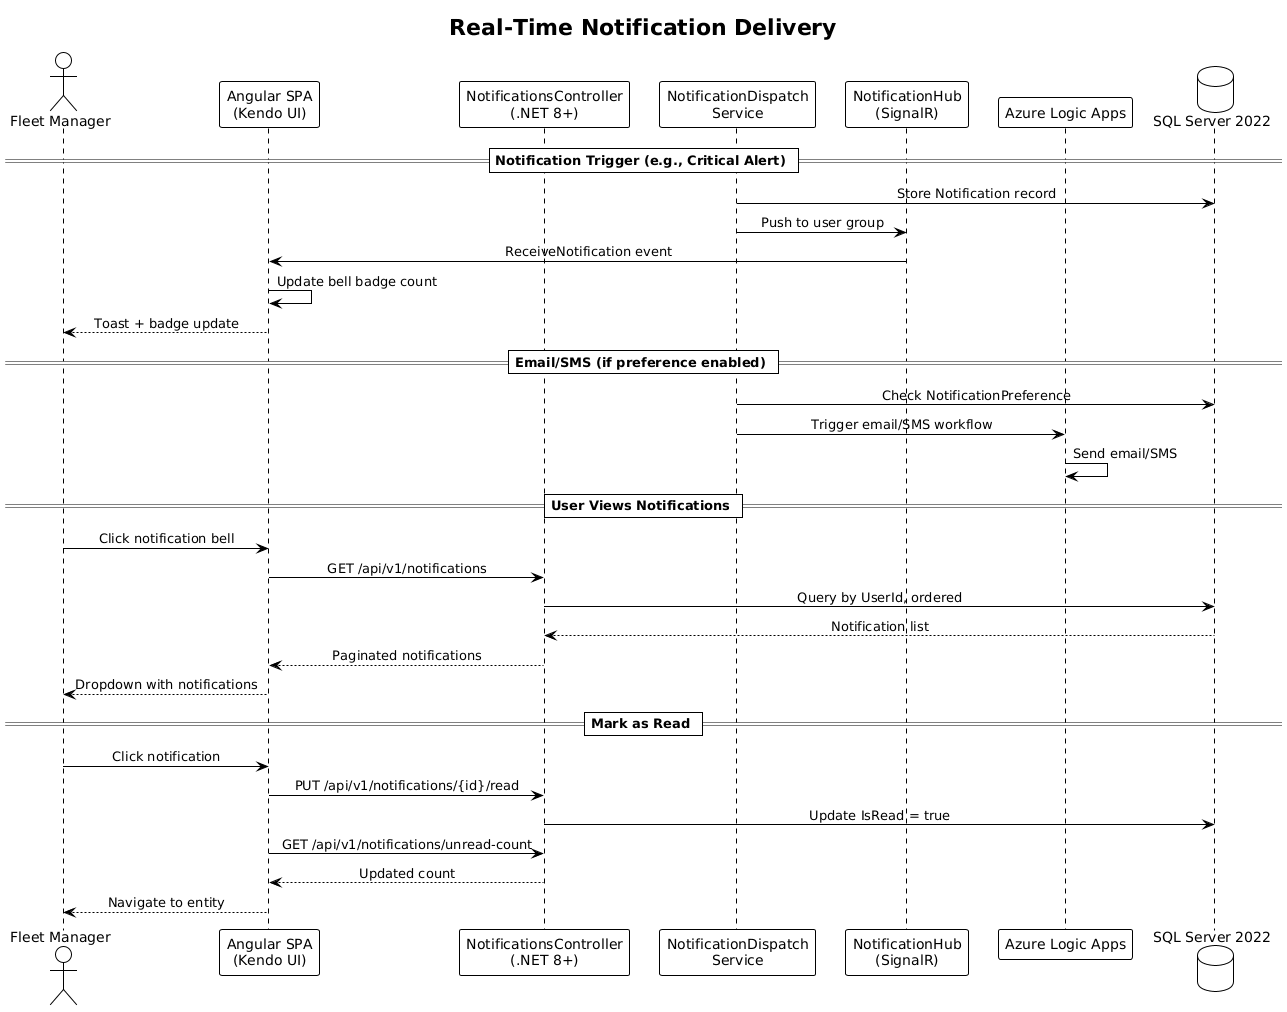

The diagram above was rendered by PlantUML. Its source (embedded in the PNG):
@startuml
!theme plain
skinparam sequenceMessageAlign center

title Real-Time Notification Delivery

actor "Fleet Manager" as User
participant "Angular SPA\n(Kendo UI)" as FE
participant "NotificationsController\n(.NET 8+)" as API
participant "NotificationDispatch\nService" as Dispatch
participant "NotificationHub\n(SignalR)" as Hub
participant "Azure Logic Apps" as LA
database "SQL Server 2022" as DB

== Notification Trigger (e.g., Critical Alert) ==
Dispatch -> DB: Store Notification record
Dispatch -> Hub: Push to user group
Hub -> FE: ReceiveNotification event
FE -> FE: Update bell badge count
FE --> User: Toast + badge update

== Email/SMS (if preference enabled) ==
Dispatch -> DB: Check NotificationPreference
Dispatch -> LA: Trigger email/SMS workflow
LA -> LA: Send email/SMS

== User Views Notifications ==
User -> FE: Click notification bell
FE -> API: GET /api/v1/notifications
API -> DB: Query by UserId, ordered
DB --> API: Notification list
API --> FE: Paginated notifications
FE --> User: Dropdown with notifications

== Mark as Read ==
User -> FE: Click notification
FE -> API: PUT /api/v1/notifications/{id}/read
API -> DB: Update IsRead = true
FE -> API: GET /api/v1/notifications/unread-count
API --> FE: Updated count
FE --> User: Navigate to entity
@enduml